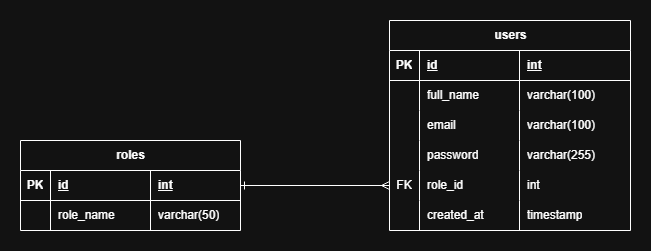

The diagram above was exported from draw.io. Its source (the exported page's mxGraphModel, read from the mxfile embedded in the PNG):
<mxGraphModel dx="864" dy="476" grid="1" gridSize="10" guides="1" tooltips="1" connect="1" arrows="1" fold="1" page="1" pageScale="1" pageWidth="850" pageHeight="1100" math="0" shadow="0">
  <root>
    <mxCell id="0" />
    <mxCell id="1" parent="0" />
    <mxCell id="zvZflF10scuGT66xsDHC-1" parent="1" style="shape=table;startSize=30;container=1;collapsible=1;childLayout=tableLayout;fixedRows=1;rowLines=0;fontStyle=1;align=center;resizeLast=1;html=1;" value="roles" vertex="1">
      <mxGeometry height="90" width="220" x="120" y="240" as="geometry" />
    </mxCell>
    <mxCell id="zvZflF10scuGT66xsDHC-2" parent="zvZflF10scuGT66xsDHC-1" style="shape=tableRow;horizontal=0;startSize=0;swimlaneHead=0;swimlaneBody=0;fillColor=none;collapsible=0;dropTarget=0;points=[[0,0.5],[1,0.5]];portConstraint=eastwest;top=0;left=0;right=0;bottom=1;" value="" vertex="1">
      <mxGeometry height="30" width="220" y="30" as="geometry" />
    </mxCell>
    <mxCell id="zvZflF10scuGT66xsDHC-3" parent="zvZflF10scuGT66xsDHC-2" style="shape=partialRectangle;connectable=0;fillColor=none;top=0;left=0;bottom=0;right=0;fontStyle=1;overflow=hidden;whiteSpace=wrap;html=1;" value="PK" vertex="1">
      <mxGeometry height="30" width="30" as="geometry">
        <mxRectangle height="30" width="30" as="alternateBounds" />
      </mxGeometry>
    </mxCell>
    <mxCell id="zvZflF10scuGT66xsDHC-4" parent="zvZflF10scuGT66xsDHC-2" style="shape=partialRectangle;connectable=0;fillColor=none;top=0;left=0;bottom=0;right=0;align=left;spacingLeft=6;fontStyle=5;overflow=hidden;whiteSpace=wrap;html=1;" value="id" vertex="1">
      <mxGeometry height="30" width="100" x="30" as="geometry">
        <mxRectangle height="30" width="100" as="alternateBounds" />
      </mxGeometry>
    </mxCell>
    <mxCell id="S-ujBo0J2VHbaNsN-koX-7" parent="zvZflF10scuGT66xsDHC-2" style="shape=partialRectangle;connectable=0;fillColor=none;top=0;left=0;bottom=0;right=0;align=left;spacingLeft=6;fontStyle=5;overflow=hidden;whiteSpace=wrap;html=1;" value="int" vertex="1">
      <mxGeometry height="30" width="90" x="130" as="geometry">
        <mxRectangle height="30" width="90" as="alternateBounds" />
      </mxGeometry>
    </mxCell>
    <mxCell id="zvZflF10scuGT66xsDHC-5" parent="zvZflF10scuGT66xsDHC-1" style="shape=tableRow;horizontal=0;startSize=0;swimlaneHead=0;swimlaneBody=0;fillColor=none;collapsible=0;dropTarget=0;points=[[0,0.5],[1,0.5]];portConstraint=eastwest;top=0;left=0;right=0;bottom=0;" value="" vertex="1">
      <mxGeometry height="30" width="220" y="60" as="geometry" />
    </mxCell>
    <mxCell id="zvZflF10scuGT66xsDHC-6" parent="zvZflF10scuGT66xsDHC-5" style="shape=partialRectangle;connectable=0;fillColor=none;top=0;left=0;bottom=0;right=0;editable=1;overflow=hidden;whiteSpace=wrap;html=1;" value="" vertex="1">
      <mxGeometry height="30" width="30" as="geometry">
        <mxRectangle height="30" width="30" as="alternateBounds" />
      </mxGeometry>
    </mxCell>
    <mxCell id="zvZflF10scuGT66xsDHC-7" parent="zvZflF10scuGT66xsDHC-5" style="shape=partialRectangle;connectable=0;fillColor=none;top=0;left=0;bottom=0;right=0;align=left;spacingLeft=6;overflow=hidden;whiteSpace=wrap;html=1;" value="role_name" vertex="1">
      <mxGeometry height="30" width="100" x="30" as="geometry">
        <mxRectangle height="30" width="100" as="alternateBounds" />
      </mxGeometry>
    </mxCell>
    <mxCell id="S-ujBo0J2VHbaNsN-koX-8" parent="zvZflF10scuGT66xsDHC-5" style="shape=partialRectangle;connectable=0;fillColor=none;top=0;left=0;bottom=0;right=0;align=left;spacingLeft=6;overflow=hidden;whiteSpace=wrap;html=1;" value="varchar(50)" vertex="1">
      <mxGeometry height="30" width="90" x="130" as="geometry">
        <mxRectangle height="30" width="90" as="alternateBounds" />
      </mxGeometry>
    </mxCell>
    <mxCell id="zvZflF10scuGT66xsDHC-17" parent="1" style="shape=table;startSize=30;container=1;collapsible=1;childLayout=tableLayout;fixedRows=1;rowLines=0;fontStyle=1;align=center;resizeLast=1;html=1;" value="users" vertex="1">
      <mxGeometry height="210" width="241" x="489" y="120" as="geometry" />
    </mxCell>
    <mxCell id="zvZflF10scuGT66xsDHC-18" parent="zvZflF10scuGT66xsDHC-17" style="shape=tableRow;horizontal=0;startSize=0;swimlaneHead=0;swimlaneBody=0;fillColor=none;collapsible=0;dropTarget=0;points=[[0,0.5],[1,0.5]];portConstraint=eastwest;top=0;left=0;right=0;bottom=1;" value="" vertex="1">
      <mxGeometry height="30" width="241" y="30" as="geometry" />
    </mxCell>
    <mxCell id="zvZflF10scuGT66xsDHC-19" parent="zvZflF10scuGT66xsDHC-18" style="shape=partialRectangle;connectable=0;fillColor=none;top=0;left=0;bottom=0;right=0;fontStyle=1;overflow=hidden;whiteSpace=wrap;html=1;" value="PK" vertex="1">
      <mxGeometry height="30" width="30" as="geometry">
        <mxRectangle height="30" width="30" as="alternateBounds" />
      </mxGeometry>
    </mxCell>
    <mxCell id="zvZflF10scuGT66xsDHC-20" parent="zvZflF10scuGT66xsDHC-18" style="shape=partialRectangle;connectable=0;fillColor=none;top=0;left=0;bottom=0;right=0;align=left;spacingLeft=6;fontStyle=5;overflow=hidden;whiteSpace=wrap;html=1;" value="id" vertex="1">
      <mxGeometry height="30" width="100" x="30" as="geometry">
        <mxRectangle height="30" width="100" as="alternateBounds" />
      </mxGeometry>
    </mxCell>
    <mxCell id="S-ujBo0J2VHbaNsN-koX-1" parent="zvZflF10scuGT66xsDHC-18" style="shape=partialRectangle;connectable=0;fillColor=none;top=0;left=0;bottom=0;right=0;align=left;spacingLeft=6;fontStyle=5;overflow=hidden;whiteSpace=wrap;html=1;" value="int" vertex="1">
      <mxGeometry height="30" width="111" x="130" as="geometry">
        <mxRectangle height="30" width="111" as="alternateBounds" />
      </mxGeometry>
    </mxCell>
    <mxCell id="zvZflF10scuGT66xsDHC-21" parent="zvZflF10scuGT66xsDHC-17" style="shape=tableRow;horizontal=0;startSize=0;swimlaneHead=0;swimlaneBody=0;fillColor=none;collapsible=0;dropTarget=0;points=[[0,0.5],[1,0.5]];portConstraint=eastwest;top=0;left=0;right=0;bottom=0;" value="" vertex="1">
      <mxGeometry height="30" width="241" y="60" as="geometry" />
    </mxCell>
    <mxCell id="zvZflF10scuGT66xsDHC-22" parent="zvZflF10scuGT66xsDHC-21" style="shape=partialRectangle;connectable=0;fillColor=none;top=0;left=0;bottom=0;right=0;editable=1;overflow=hidden;whiteSpace=wrap;html=1;" value="" vertex="1">
      <mxGeometry height="30" width="30" as="geometry">
        <mxRectangle height="30" width="30" as="alternateBounds" />
      </mxGeometry>
    </mxCell>
    <mxCell id="zvZflF10scuGT66xsDHC-23" parent="zvZflF10scuGT66xsDHC-21" style="shape=partialRectangle;connectable=0;fillColor=none;top=0;left=0;bottom=0;right=0;align=left;spacingLeft=6;overflow=hidden;whiteSpace=wrap;html=1;" value="full_name" vertex="1">
      <mxGeometry height="30" width="100" x="30" as="geometry">
        <mxRectangle height="30" width="100" as="alternateBounds" />
      </mxGeometry>
    </mxCell>
    <mxCell id="S-ujBo0J2VHbaNsN-koX-2" parent="zvZflF10scuGT66xsDHC-21" style="shape=partialRectangle;connectable=0;fillColor=none;top=0;left=0;bottom=0;right=0;align=left;spacingLeft=6;overflow=hidden;whiteSpace=wrap;html=1;" value="varchar(100)" vertex="1">
      <mxGeometry height="30" width="111" x="130" as="geometry">
        <mxRectangle height="30" width="111" as="alternateBounds" />
      </mxGeometry>
    </mxCell>
    <mxCell id="zvZflF10scuGT66xsDHC-24" parent="zvZflF10scuGT66xsDHC-17" style="shape=tableRow;horizontal=0;startSize=0;swimlaneHead=0;swimlaneBody=0;fillColor=none;collapsible=0;dropTarget=0;points=[[0,0.5],[1,0.5]];portConstraint=eastwest;top=0;left=0;right=0;bottom=0;" value="" vertex="1">
      <mxGeometry height="30" width="241" y="90" as="geometry" />
    </mxCell>
    <mxCell id="zvZflF10scuGT66xsDHC-25" parent="zvZflF10scuGT66xsDHC-24" style="shape=partialRectangle;connectable=0;fillColor=none;top=0;left=0;bottom=0;right=0;editable=1;overflow=hidden;whiteSpace=wrap;html=1;" value="" vertex="1">
      <mxGeometry height="30" width="30" as="geometry">
        <mxRectangle height="30" width="30" as="alternateBounds" />
      </mxGeometry>
    </mxCell>
    <mxCell id="zvZflF10scuGT66xsDHC-26" parent="zvZflF10scuGT66xsDHC-24" style="shape=partialRectangle;connectable=0;fillColor=none;top=0;left=0;bottom=0;right=0;align=left;spacingLeft=6;overflow=hidden;whiteSpace=wrap;html=1;" value="email" vertex="1">
      <mxGeometry height="30" width="100" x="30" as="geometry">
        <mxRectangle height="30" width="100" as="alternateBounds" />
      </mxGeometry>
    </mxCell>
    <mxCell id="S-ujBo0J2VHbaNsN-koX-3" parent="zvZflF10scuGT66xsDHC-24" style="shape=partialRectangle;connectable=0;fillColor=none;top=0;left=0;bottom=0;right=0;align=left;spacingLeft=6;overflow=hidden;whiteSpace=wrap;html=1;" value="varchar(100)" vertex="1">
      <mxGeometry height="30" width="111" x="130" as="geometry">
        <mxRectangle height="30" width="111" as="alternateBounds" />
      </mxGeometry>
    </mxCell>
    <mxCell id="zvZflF10scuGT66xsDHC-27" parent="zvZflF10scuGT66xsDHC-17" style="shape=tableRow;horizontal=0;startSize=0;swimlaneHead=0;swimlaneBody=0;fillColor=none;collapsible=0;dropTarget=0;points=[[0,0.5],[1,0.5]];portConstraint=eastwest;top=0;left=0;right=0;bottom=0;" value="" vertex="1">
      <mxGeometry height="30" width="241" y="120" as="geometry" />
    </mxCell>
    <mxCell id="zvZflF10scuGT66xsDHC-28" parent="zvZflF10scuGT66xsDHC-27" style="shape=partialRectangle;connectable=0;fillColor=none;top=0;left=0;bottom=0;right=0;editable=1;overflow=hidden;whiteSpace=wrap;html=1;" value="" vertex="1">
      <mxGeometry height="30" width="30" as="geometry">
        <mxRectangle height="30" width="30" as="alternateBounds" />
      </mxGeometry>
    </mxCell>
    <mxCell id="zvZflF10scuGT66xsDHC-29" parent="zvZflF10scuGT66xsDHC-27" style="shape=partialRectangle;connectable=0;fillColor=none;top=0;left=0;bottom=0;right=0;align=left;spacingLeft=6;overflow=hidden;whiteSpace=wrap;html=1;" value="password" vertex="1">
      <mxGeometry height="30" width="100" x="30" as="geometry">
        <mxRectangle height="30" width="100" as="alternateBounds" />
      </mxGeometry>
    </mxCell>
    <mxCell id="S-ujBo0J2VHbaNsN-koX-4" parent="zvZflF10scuGT66xsDHC-27" style="shape=partialRectangle;connectable=0;fillColor=none;top=0;left=0;bottom=0;right=0;align=left;spacingLeft=6;overflow=hidden;whiteSpace=wrap;html=1;" value="varchar(255)" vertex="1">
      <mxGeometry height="30" width="111" x="130" as="geometry">
        <mxRectangle height="30" width="111" as="alternateBounds" />
      </mxGeometry>
    </mxCell>
    <mxCell id="zvZflF10scuGT66xsDHC-31" parent="zvZflF10scuGT66xsDHC-17" style="shape=tableRow;horizontal=0;startSize=0;swimlaneHead=0;swimlaneBody=0;fillColor=none;collapsible=0;dropTarget=0;points=[[0,0.5],[1,0.5]];portConstraint=eastwest;top=0;left=0;right=0;bottom=0;" vertex="1">
      <mxGeometry height="30" width="241" y="150" as="geometry" />
    </mxCell>
    <mxCell id="zvZflF10scuGT66xsDHC-32" parent="zvZflF10scuGT66xsDHC-31" style="shape=partialRectangle;connectable=0;fillColor=none;top=0;left=0;bottom=0;right=0;editable=1;overflow=hidden;whiteSpace=wrap;html=1;" value="FK" vertex="1">
      <mxGeometry height="30" width="30" as="geometry">
        <mxRectangle height="30" width="30" as="alternateBounds" />
      </mxGeometry>
    </mxCell>
    <mxCell id="zvZflF10scuGT66xsDHC-33" parent="zvZflF10scuGT66xsDHC-31" style="shape=partialRectangle;connectable=0;fillColor=none;top=0;left=0;bottom=0;right=0;align=left;spacingLeft=6;overflow=hidden;whiteSpace=wrap;html=1;" value="role_id" vertex="1">
      <mxGeometry height="30" width="100" x="30" as="geometry">
        <mxRectangle height="30" width="100" as="alternateBounds" />
      </mxGeometry>
    </mxCell>
    <mxCell id="S-ujBo0J2VHbaNsN-koX-5" parent="zvZflF10scuGT66xsDHC-31" style="shape=partialRectangle;connectable=0;fillColor=none;top=0;left=0;bottom=0;right=0;align=left;spacingLeft=6;overflow=hidden;whiteSpace=wrap;html=1;" value="int" vertex="1">
      <mxGeometry height="30" width="111" x="130" as="geometry">
        <mxRectangle height="30" width="111" as="alternateBounds" />
      </mxGeometry>
    </mxCell>
    <mxCell id="zvZflF10scuGT66xsDHC-34" parent="zvZflF10scuGT66xsDHC-17" style="shape=tableRow;horizontal=0;startSize=0;swimlaneHead=0;swimlaneBody=0;fillColor=none;collapsible=0;dropTarget=0;points=[[0,0.5],[1,0.5]];portConstraint=eastwest;top=0;left=0;right=0;bottom=0;" vertex="1">
      <mxGeometry height="30" width="241" y="180" as="geometry" />
    </mxCell>
    <mxCell id="zvZflF10scuGT66xsDHC-35" parent="zvZflF10scuGT66xsDHC-34" style="shape=partialRectangle;connectable=0;fillColor=none;top=0;left=0;bottom=0;right=0;editable=1;overflow=hidden;whiteSpace=wrap;html=1;" vertex="1">
      <mxGeometry height="30" width="30" as="geometry">
        <mxRectangle height="30" width="30" as="alternateBounds" />
      </mxGeometry>
    </mxCell>
    <mxCell id="zvZflF10scuGT66xsDHC-36" parent="zvZflF10scuGT66xsDHC-34" style="shape=partialRectangle;connectable=0;fillColor=none;top=0;left=0;bottom=0;right=0;align=left;spacingLeft=6;overflow=hidden;whiteSpace=wrap;html=1;" value="created_at" vertex="1">
      <mxGeometry height="30" width="100" x="30" as="geometry">
        <mxRectangle height="30" width="100" as="alternateBounds" />
      </mxGeometry>
    </mxCell>
    <mxCell id="S-ujBo0J2VHbaNsN-koX-6" parent="zvZflF10scuGT66xsDHC-34" style="shape=partialRectangle;connectable=0;fillColor=none;top=0;left=0;bottom=0;right=0;align=left;spacingLeft=6;overflow=hidden;whiteSpace=wrap;html=1;" value="timestamp" vertex="1">
      <mxGeometry height="30" width="111" x="130" as="geometry">
        <mxRectangle height="30" width="111" as="alternateBounds" />
      </mxGeometry>
    </mxCell>
    <mxCell id="zvZflF10scuGT66xsDHC-37" edge="1" parent="1" source="zvZflF10scuGT66xsDHC-31" style="edgeStyle=orthogonalEdgeStyle;rounded=0;orthogonalLoop=1;jettySize=auto;html=1;endArrow=ERone;endFill=0;exitX=0;exitY=0.5;exitDx=0;exitDy=0;entryX=1;entryY=0.5;entryDx=0;entryDy=0;startArrow=ERmany;startFill=0;" target="zvZflF10scuGT66xsDHC-2">
      <mxGeometry relative="1" as="geometry">
        <mxPoint x="400" y="220" as="targetPoint" />
      </mxGeometry>
    </mxCell>
  </root>
</mxGraphModel>